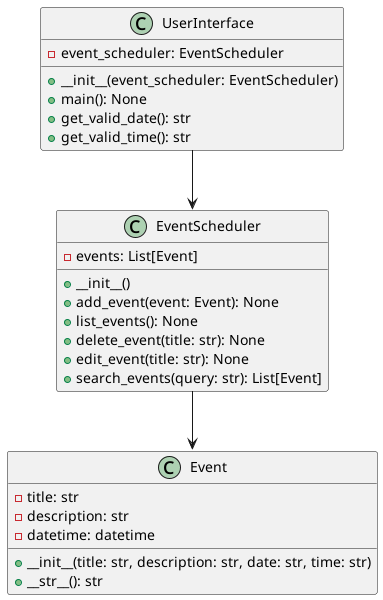

The diagram above was rendered by PlantUML. Its source (embedded in the PNG):
@startuml
class Event {
  - title: str
  - description: str
  - datetime: datetime
  + __init__(title: str, description: str, date: str, time: str)
  + __str__(): str
}

class EventScheduler {
  - events: List[Event]
  + __init__()
  + add_event(event: Event): None
  + list_events(): None
  + delete_event(title: str): None
  + edit_event(title: str): None
  + search_events(query: str): List[Event]
}

class UserInterface {
  - event_scheduler: EventScheduler
  + __init__(event_scheduler: EventScheduler)
  + main(): None
  + get_valid_date(): str
  + get_valid_time(): str
}

EventScheduler --> Event
UserInterface --> EventScheduler
@enduml